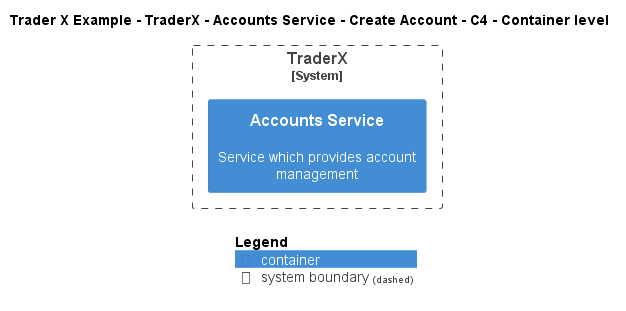

The diagram above was rendered by PlantUML. Its source (embedded in the PNG):
@startuml
!include ..\..\..\..\..\..\..\.c4s\C4_Container.puml

AddElementTag("c4interflow:lifecycle:new", $bgColor=green, $fontColor=#ffffff, $borderColor=green, $shadowing="False")
AddElementTag("c4interflow:lifecycle:changed", $bgColor=orange, $fontColor=#ffffff, $borderColor=orange, $shadowing="False")
AddElementTag("c4interflow:lifecycle:removed", $bgColor=red, $fontColor=#ffffff, $borderColor=red, $shadowing="False")

AddRelTag("c4interflow:lifecycle:new", $textColor=green, $lineColor=green)
AddRelTag("c4interflow:lifecycle:changed", $textColor=orange, $lineColor=orange)
AddRelTag("c4interflow:lifecycle:removed", $textColor=red, $lineColor=red)

SHOW_PERSON_PORTRAIT()
LAYOUT_TOP_DOWN()

skinparam linetype polyline

title Trader X Example - TraderX - Accounts Service - Create Account - C4 - Container level


System_Boundary(TraderXExample.SoftwareSystems.TraderX, "TraderX") {
    Container(TraderXExample.SoftwareSystems.TraderX.Containers.AccountsService, "Accounts Service", "", "Service which provides account management")
}



SHOW_LEGEND()
@enduml